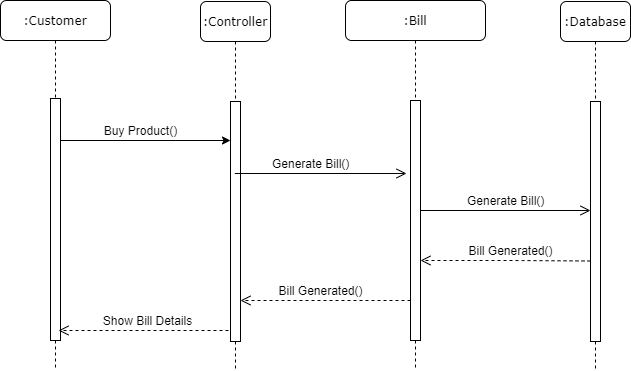

The diagram above was exported from draw.io. Its source (the exported page's mxGraphModel, read from the mxfile embedded in the PNG):
<mxGraphModel dx="1038" dy="491" grid="1" gridSize="10" guides="1" tooltips="1" connect="1" arrows="1" fold="1" page="1" pageScale="1" pageWidth="850" pageHeight="1100" math="0" shadow="0">
  <root>
    <mxCell id="0" />
    <mxCell id="1" parent="0" />
    <mxCell id="rcG5icd0W9ZkoUtrPUB5-1" value=":Customer" style="shape=umlLifeline;perimeter=lifelinePerimeter;whiteSpace=wrap;html=1;container=1;collapsible=0;recursiveResize=0;outlineConnect=0;rounded=1;shadow=0;comic=0;labelBackgroundColor=none;strokeWidth=1;fontFamily=Verdana;fontSize=12;align=center;" vertex="1" parent="1">
      <mxGeometry x="20" y="90" width="110" height="370" as="geometry" />
    </mxCell>
    <mxCell id="rcG5icd0W9ZkoUtrPUB5-2" value="" style="html=1;points=[];perimeter=orthogonalPerimeter;rounded=0;shadow=0;comic=0;labelBackgroundColor=none;strokeWidth=1;fontFamily=Verdana;fontSize=12;align=center;" vertex="1" parent="rcG5icd0W9ZkoUtrPUB5-1">
      <mxGeometry x="50" y="98" width="10" height="242" as="geometry" />
    </mxCell>
    <mxCell id="rcG5icd0W9ZkoUtrPUB5-3" value=":Controller" style="shape=umlLifeline;perimeter=lifelinePerimeter;whiteSpace=wrap;html=1;container=1;collapsible=0;recursiveResize=0;outlineConnect=0;rounded=1;shadow=0;comic=0;labelBackgroundColor=none;strokeWidth=1;fontFamily=Verdana;fontSize=12;align=center;" vertex="1" parent="1">
      <mxGeometry x="220" y="91" width="70" height="369" as="geometry" />
    </mxCell>
    <mxCell id="rcG5icd0W9ZkoUtrPUB5-4" value="" style="html=1;points=[];perimeter=orthogonalPerimeter;rounded=0;shadow=0;comic=0;labelBackgroundColor=none;strokeWidth=1;fontFamily=Verdana;fontSize=12;align=center;" vertex="1" parent="rcG5icd0W9ZkoUtrPUB5-3">
      <mxGeometry x="30" y="100" width="10" height="240" as="geometry" />
    </mxCell>
    <mxCell id="rcG5icd0W9ZkoUtrPUB5-5" value=":Database" style="shape=umlLifeline;perimeter=lifelinePerimeter;whiteSpace=wrap;html=1;container=1;collapsible=0;recursiveResize=0;outlineConnect=0;rounded=1;shadow=0;comic=0;labelBackgroundColor=none;strokeWidth=1;fontFamily=Verdana;fontSize=12;align=center;" vertex="1" parent="1">
      <mxGeometry x="580" y="91" width="70" height="369" as="geometry" />
    </mxCell>
    <mxCell id="rcG5icd0W9ZkoUtrPUB5-6" value="" style="html=1;points=[];perimeter=orthogonalPerimeter;rounded=0;shadow=0;comic=0;labelBackgroundColor=none;strokeWidth=1;fontFamily=Verdana;fontSize=12;align=center;" vertex="1" parent="rcG5icd0W9ZkoUtrPUB5-5">
      <mxGeometry x="30" y="100" width="10" height="240" as="geometry" />
    </mxCell>
    <mxCell id="rcG5icd0W9ZkoUtrPUB5-7" value=":Bill" style="shape=umlLifeline;perimeter=lifelinePerimeter;whiteSpace=wrap;html=1;container=1;collapsible=0;recursiveResize=0;outlineConnect=0;rounded=1;shadow=0;comic=0;labelBackgroundColor=none;strokeWidth=1;fontFamily=Verdana;fontSize=12;align=center;" vertex="1" parent="1">
      <mxGeometry x="365" y="90" width="140" height="370" as="geometry" />
    </mxCell>
    <mxCell id="rcG5icd0W9ZkoUtrPUB5-8" value="" style="html=1;points=[];perimeter=orthogonalPerimeter;rounded=0;shadow=0;comic=0;labelBackgroundColor=none;strokeWidth=1;fontFamily=Verdana;fontSize=12;align=center;" vertex="1" parent="rcG5icd0W9ZkoUtrPUB5-7">
      <mxGeometry x="65" y="100" width="10" height="240" as="geometry" />
    </mxCell>
    <mxCell id="rcG5icd0W9ZkoUtrPUB5-9" value="Buy Product()" style="text;html=1;align=center;verticalAlign=middle;resizable=0;points=[];autosize=1;" vertex="1" parent="1">
      <mxGeometry x="115" y="210" width="90" height="20" as="geometry" />
    </mxCell>
    <mxCell id="rcG5icd0W9ZkoUtrPUB5-10" value="" style="endArrow=classic;html=1;" edge="1" parent="1">
      <mxGeometry width="50" height="50" relative="1" as="geometry">
        <mxPoint x="80" y="230" as="sourcePoint" />
        <mxPoint x="250" y="230" as="targetPoint" />
      </mxGeometry>
    </mxCell>
    <mxCell id="rcG5icd0W9ZkoUtrPUB5-11" value="Generate Bill()" style="text;html=1;" vertex="1" parent="1">
      <mxGeometry x="290" y="240" width="110" height="30" as="geometry" />
    </mxCell>
    <mxCell id="rcG5icd0W9ZkoUtrPUB5-12" value="" style="html=1;verticalAlign=bottom;endArrow=open;endSize=8;labelBackgroundColor=none;fontFamily=Verdana;fontSize=12;" edge="1" parent="1">
      <mxGeometry relative="1" as="geometry">
        <mxPoint x="426" y="263" as="targetPoint" />
        <mxPoint x="254.32352941176464" y="263" as="sourcePoint" />
        <Array as="points" />
      </mxGeometry>
    </mxCell>
    <mxCell id="rcG5icd0W9ZkoUtrPUB5-14" value="" style="html=1;verticalAlign=bottom;endArrow=open;endSize=8;labelBackgroundColor=none;fontFamily=Verdana;fontSize=12;" edge="1" parent="1">
      <mxGeometry relative="1" as="geometry">
        <mxPoint x="610" y="300" as="targetPoint" />
        <mxPoint x="440" y="300" as="sourcePoint" />
        <Array as="points" />
      </mxGeometry>
    </mxCell>
    <mxCell id="rcG5icd0W9ZkoUtrPUB5-15" value="" style="html=1;verticalAlign=bottom;endArrow=open;dashed=1;endSize=8;labelBackgroundColor=none;fontFamily=Verdana;fontSize=12;" edge="1" parent="1">
      <mxGeometry relative="1" as="geometry">
        <mxPoint x="78" y="420" as="targetPoint" />
        <mxPoint x="248" y="420" as="sourcePoint" />
        <Array as="points" />
      </mxGeometry>
    </mxCell>
    <mxCell id="rcG5icd0W9ZkoUtrPUB5-16" value="" style="html=1;verticalAlign=bottom;endArrow=open;dashed=1;endSize=8;labelBackgroundColor=none;fontFamily=Verdana;fontSize=12;" edge="1" parent="1">
      <mxGeometry relative="1" as="geometry">
        <mxPoint x="440" y="350" as="targetPoint" />
        <mxPoint x="610" y="350.5" as="sourcePoint" />
        <Array as="points">
          <mxPoint x="532.5" y="350" />
        </Array>
      </mxGeometry>
    </mxCell>
    <mxCell id="rcG5icd0W9ZkoUtrPUB5-17" value="Bill Generated()" style="text;html=1;align=center;verticalAlign=middle;resizable=0;points=[];autosize=1;" vertex="1" parent="1">
      <mxGeometry x="480" y="330" width="100" height="20" as="geometry" />
    </mxCell>
    <mxCell id="rcG5icd0W9ZkoUtrPUB5-18" value="" style="html=1;verticalAlign=bottom;endArrow=open;dashed=1;endSize=8;labelBackgroundColor=none;fontFamily=Verdana;fontSize=12;" edge="1" parent="1">
      <mxGeometry relative="1" as="geometry">
        <mxPoint x="260" y="390" as="targetPoint" />
        <mxPoint x="430" y="390" as="sourcePoint" />
        <Array as="points" />
      </mxGeometry>
    </mxCell>
    <mxCell id="rcG5icd0W9ZkoUtrPUB5-19" value="Bill Generated()" style="text;html=1;align=center;verticalAlign=middle;resizable=0;points=[];autosize=1;" vertex="1" parent="1">
      <mxGeometry x="290" y="370" width="100" height="20" as="geometry" />
    </mxCell>
    <mxCell id="rcG5icd0W9ZkoUtrPUB5-20" value="Show Bill Details" style="text;html=1;align=center;verticalAlign=middle;resizable=0;points=[];autosize=1;" vertex="1" parent="1">
      <mxGeometry x="112" y="400" width="110" height="20" as="geometry" />
    </mxCell>
    <mxCell id="rcG5icd0W9ZkoUtrPUB5-21" value="Generate Bill()" style="text;html=1;" vertex="1" parent="1">
      <mxGeometry x="485" y="277" width="110" height="30" as="geometry" />
    </mxCell>
  </root>
</mxGraphModel>